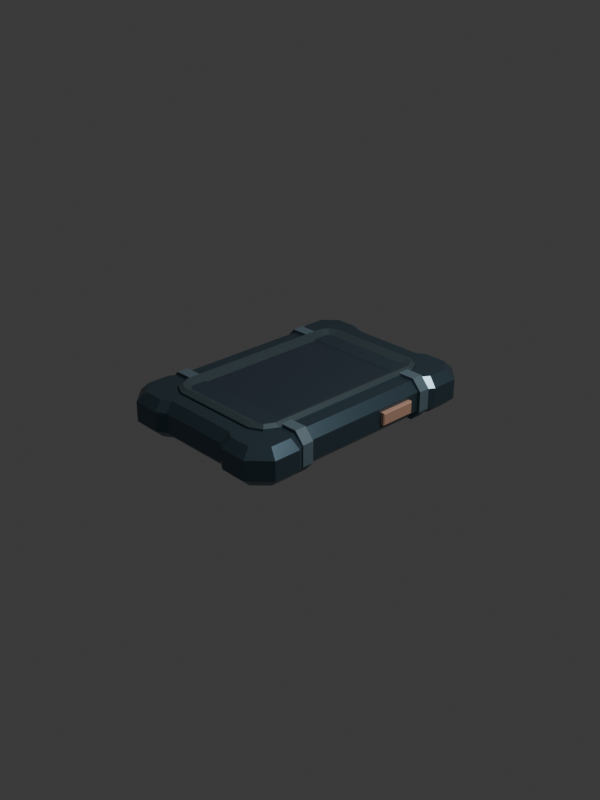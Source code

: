 # Source: TerminalPhone_Styled.blend  (saved by Blender 5.2.44; exported with 4.5.12 LTS)
import bpy
from mathutils import Matrix  # noqa: F401  (used for matrix-valued properties, if any)

bpy.ops.wm.read_factory_settings(use_empty=True)
scene = bpy.context.scene
scene.name = 'Scene'

# ---- collections
col_collection = bpy.data.collections.new('Collection'); scene.collection.children.link(col_collection)

# ---- materials (node trees are filled in below, after node groups)
mat_voyage___deep_sea_titanium = bpy.data.materials.new('VOYAGE | Deep-Sea Titanium')
mat_voyage___deep_sea_titanium.diffuse_color = (0.09412, 0.1569, 0.2, 1.0)
mat_voyage___brushed_alloy = bpy.data.materials.new('VOYAGE | Brushed Alloy')
mat_voyage___brushed_alloy.diffuse_color = (0.2196, 0.3137, 0.3529, 1.0)
mat_voyage___graphite_ceramic = bpy.data.materials.new('VOYAGE | Graphite Ceramic')
mat_voyage___graphite_ceramic.diffuse_color = (0.05098, 0.08235, 0.1098, 1.0)
mat_voyage___oled_black = bpy.data.materials.new('VOYAGE | OLED Black')
mat_voyage___oled_black.diffuse_color = (0.03137, 0.04314, 0.06275, 1.0)
mat_voyage___slate_polymer = bpy.data.materials.new('VOYAGE | Slate Polymer')
mat_voyage___slate_polymer.diffuse_color = (0.1412, 0.2118, 0.251, 1.0)
mat_voyage___signal_coral = bpy.data.materials.new('VOYAGE | Signal Coral')
mat_voyage___signal_coral.diffuse_color = (0.9333, 0.5451, 0.3882, 1.0)
mat_voyage___sea_glass = bpy.data.materials.new('VOYAGE | Sea Glass')
mat_voyage___sea_glass.diffuse_color = (0.3137, 0.8235, 0.7373, 1.0)
mat_voyage___transparent_ui_surface = bpy.data.materials.new('VOYAGE | Transparent UI Surface')
mat_voyage___transparent_ui_surface.diffuse_color = (1.0, 1.0, 1.0, 0.0)

# ---- material node trees
mat_voyage___deep_sea_titanium.use_nodes = True; mat_voyage___deep_sea_titanium.node_tree.nodes.clear()
_N = mat_voyage___deep_sea_titanium.node_tree.nodes; _L = mat_voyage___deep_sea_titanium.node_tree.links
n0 = _N.new('ShaderNodeBsdfPrincipled'); n0.name = 'Principled BSDF'; n0.location = (-200, 100)
n0.inputs[0].default_value = (0.09412, 0.1569, 0.2, 1.0)
n0.inputs[1].default_value = 0.72
n0.inputs[2].default_value = 0.31
n0.inputs[10].default_value = 0.005
n1 = _N.new('ShaderNodeOutputMaterial'); n1.name = 'Material Output'; n1.location = (200, 100)
_L.new(n0.outputs[0], n1.inputs[0])
n1.is_active_output = True
mat_voyage___brushed_alloy.use_nodes = True; mat_voyage___brushed_alloy.node_tree.nodes.clear()
_N = mat_voyage___brushed_alloy.node_tree.nodes; _L = mat_voyage___brushed_alloy.node_tree.links
n0 = _N.new('ShaderNodeBsdfPrincipled'); n0.name = 'Principled BSDF'; n0.location = (-200, 100)
n0.inputs[0].default_value = (0.2196, 0.3137, 0.3529, 1.0)
n0.inputs[1].default_value = 0.82
n0.inputs[2].default_value = 0.25
n0.inputs[10].default_value = 0.005
n1 = _N.new('ShaderNodeOutputMaterial'); n1.name = 'Material Output'; n1.location = (200, 100)
_L.new(n0.outputs[0], n1.inputs[0])
n1.is_active_output = True
mat_voyage___graphite_ceramic.use_nodes = True; mat_voyage___graphite_ceramic.node_tree.nodes.clear()
_N = mat_voyage___graphite_ceramic.node_tree.nodes; _L = mat_voyage___graphite_ceramic.node_tree.links
n0 = _N.new('ShaderNodeBsdfPrincipled'); n0.name = 'Principled BSDF'; n0.location = (-200, 100)
n0.inputs[0].default_value = (0.05098, 0.08235, 0.1098, 1.0)
n0.inputs[1].default_value = 0.35
n0.inputs[2].default_value = 0.28
n0.inputs[10].default_value = 0.005
n1 = _N.new('ShaderNodeOutputMaterial'); n1.name = 'Material Output'; n1.location = (200, 100)
_L.new(n0.outputs[0], n1.inputs[0])
n1.is_active_output = True
mat_voyage___oled_black.use_nodes = True; mat_voyage___oled_black.node_tree.nodes.clear()
_N = mat_voyage___oled_black.node_tree.nodes; _L = mat_voyage___oled_black.node_tree.links
n0 = _N.new('ShaderNodeBsdfPrincipled'); n0.name = 'Principled BSDF'; n0.location = (-200, 100)
n0.inputs[0].default_value = (0.03137, 0.04314, 0.06275, 1.0)
n0.inputs[1].default_value = 0.08
n0.inputs[2].default_value = 0.16
n0.inputs[10].default_value = 0.005
n0.inputs[27].default_value = (0.01961, 0.03529, 0.05098, 1.0)
n0.inputs[28].default_value = 0.12
n1 = _N.new('ShaderNodeOutputMaterial'); n1.name = 'Material Output'; n1.location = (200, 100)
_L.new(n0.outputs[0], n1.inputs[0])
n1.is_active_output = True
mat_voyage___slate_polymer.use_nodes = True; mat_voyage___slate_polymer.node_tree.nodes.clear()
_N = mat_voyage___slate_polymer.node_tree.nodes; _L = mat_voyage___slate_polymer.node_tree.links
n0 = _N.new('ShaderNodeBsdfPrincipled'); n0.name = 'Principled BSDF'; n0.location = (-200, 100)
n0.inputs[0].default_value = (0.1412, 0.2118, 0.251, 1.0)
n0.inputs[1].default_value = 0.18
n0.inputs[2].default_value = 0.58
n0.inputs[10].default_value = 0.005
n1 = _N.new('ShaderNodeOutputMaterial'); n1.name = 'Material Output'; n1.location = (200, 100)
_L.new(n0.outputs[0], n1.inputs[0])
n1.is_active_output = True
mat_voyage___signal_coral.use_nodes = True; mat_voyage___signal_coral.node_tree.nodes.clear()
_N = mat_voyage___signal_coral.node_tree.nodes; _L = mat_voyage___signal_coral.node_tree.links
n0 = _N.new('ShaderNodeBsdfPrincipled'); n0.name = 'Principled BSDF'; n0.location = (-200, 100)
n0.inputs[0].default_value = (0.9333, 0.5451, 0.3882, 1.0)
n0.inputs[1].default_value = 0.38
n0.inputs[2].default_value = 0.24
n0.inputs[10].default_value = 0.005
n1 = _N.new('ShaderNodeOutputMaterial'); n1.name = 'Material Output'; n1.location = (200, 100)
_L.new(n0.outputs[0], n1.inputs[0])
n1.is_active_output = True
mat_voyage___sea_glass.use_nodes = True; mat_voyage___sea_glass.node_tree.nodes.clear()
_N = mat_voyage___sea_glass.node_tree.nodes; _L = mat_voyage___sea_glass.node_tree.links
n0 = _N.new('ShaderNodeBsdfPrincipled'); n0.name = 'Principled BSDF'; n0.location = (-200, 100)
n0.inputs[0].default_value = (0.3137, 0.8235, 0.7373, 1.0)
n0.inputs[1].default_value = 0.32
n0.inputs[2].default_value = 0.22
n0.inputs[10].default_value = 0.005
n1 = _N.new('ShaderNodeOutputMaterial'); n1.name = 'Material Output'; n1.location = (200, 100)
_L.new(n0.outputs[0], n1.inputs[0])
n1.is_active_output = True
mat_voyage___transparent_ui_surface.use_nodes = True; mat_voyage___transparent_ui_surface.node_tree.nodes.clear()
_N = mat_voyage___transparent_ui_surface.node_tree.nodes; _L = mat_voyage___transparent_ui_surface.node_tree.links
n0 = _N.new('ShaderNodeBsdfPrincipled'); n0.name = 'Principled BSDF'; n0.location = (-200, 100)
n0.inputs[0].default_value = (1.0, 1.0, 1.0, 0.0)
n0.inputs[2].default_value = 1.0
n0.inputs[4].default_value = 0.0
n0.inputs[10].default_value = 0.005
n1 = _N.new('ShaderNodeOutputMaterial'); n1.name = 'Material Output'; n1.location = (200, 100)
_L.new(n0.outputs[0], n1.inputs[0])
n1.is_active_output = True

# ---- world
world_world = bpy.data.worlds.new('World'); scene.world = world_world
world_world.use_nodes = True; world_world.node_tree.nodes.clear()
_N = world_world.node_tree.nodes; _L = world_world.node_tree.links
n0 = _N.new('ShaderNodeOutputWorld'); n0.name = 'World Output'; n0.location = (200, 100)
n1 = _N.new('ShaderNodeBackground'); n1.name = 'Background'; n1.location = (-200, 100)
n1.inputs[0].default_value = (0.05088, 0.05088, 0.05088, 1.0)
_L.new(n1.outputs[0], n0.inputs[0])
n0.is_active_output = True
world_world.color = (0.008, 0.018, 0.028)
world_world.sun_shadow_jitter_overblur = 0.0

# ---- cameras
cam_camera = bpy.data.cameras.new('Camera')
cam_camera.clip_end = 100.0
cam_camera.ortho_scale = 7.314

# ---- lights
light_light = bpy.data.lights.new('Light', 'POINT')
light_light.energy = 1000.0
light_light.shadow_soft_size = 0.1

# ---- meshes
me_cube = bpy.data.meshes.new('Cube')
me_cube.from_pydata([(0.0, 1.37, 0.0), (0.94, 0.0, 0.0), (0.0, 0.0, 0.1), (1.0, 1.23, 0.0), (0.8, 1.43, 0.0), (0.5, 1.43, 0.0), (0.4, 1.37, 0.0), (1.0, 0.9302, 0.0), (0.94, 0.8302, 0.0), (0.0, 1.276, 0.2), (0.0, 1.37, 0.1059), (0.94, 0.0, 0.1059), (0.8459, 0.0, 0.2), (0.9059, 1.191, 0.2), (1.0, 1.23, 0.1059), (0.761, 1.336, 0.2), (0.8, 1.43, 0.1059), (0.5, 1.43, 0.1059), (0.5261, 1.336, 0.2), (0.4, 1.37, 0.1059), (0.4261, 1.276, 0.2), (0.9059, 0.9563, 0.2), (1.0, 0.9302, 0.1059), (0.94, 0.8302, 0.1059), (0.8459, 0.8563, 0.2), (0.0, 1.13, 0.2), (0.7, 0.0, 0.2), (0.6, 1.43, 0.0), (0.6, 1.336, 0.2), (0.6, 1.43, 0.1059), (1.0, 1.03, 0.0), (0.9059, 1.03, 0.2), (1.0, 1.03, 0.1059), (0.63, 1.06, 0.2), (0.0, 0.9302, 0.1), (0.7, 0.9302, 0.2), (0.5, 0.0, 0.1), (0.5, 1.13, 0.2), (0.5, 0.9302, 0.1), (0.0, 0.0, -0.2), (0.0, 1.276, -0.2), (0.0, 1.37, -0.1059), (0.94, 0.0, -0.1059), (0.8459, 0.0, -0.2), (0.9059, 1.191, -0.2), (1.0, 1.23, -0.1059), (0.761, 1.336, -0.2), (0.8, 1.43, -0.1059), (0.5, 1.43, -0.1059), (0.5261, 1.336, -0.2), (0.4, 1.37, -0.1059), (0.4261, 1.276, -0.2), (0.9059, 0.9563, -0.2), (1.0, 0.9302, -0.1059), (0.94, 0.8302, -0.1059), (0.8459, 0.8563, -0.2), (0.0, 1.13, -0.2), (0.7, 0.0, -0.2), (0.6, 1.336, -0.2), (0.6, 1.43, -0.1059), (0.9059, 1.03, -0.2), (1.0, 1.03, -0.1059), (0.63, 1.06, -0.2), (0.0, 0.9302, -0.2), (0.7, 0.9302, -0.2), (0.5, 0.0, -0.2), (0.5, 1.13, -0.2), (0.5, 0.9302, -0.2)], [], [(15, 13, 14, 16), (28, 15, 16, 29), (24, 12, 11, 23), (20, 18, 17, 19), (9, 20, 19, 10), (31, 21, 22, 32), (21, 24, 23, 22), (13, 15, 28, 33, 31), (0, 10, 19, 6), (8, 23, 11, 1), (14, 3, 4, 16), (30, 32, 22, 7), (27, 29, 16, 4), (6, 19, 17, 5), (7, 22, 23, 8), (5, 17, 29, 27), (18, 28, 29, 17), (38, 37, 25, 34), (3, 14, 32, 30), (13, 31, 32, 14), (25, 37, 33, 28, 18, 20, 9), (31, 33, 35, 26, 12, 24, 21), (36, 38, 34, 2), (26, 35, 38, 36), (35, 33, 38), (38, 33, 37), (46, 47, 45, 44), (58, 59, 47, 46), (55, 54, 42, 43), (51, 50, 48, 49), (40, 41, 50, 51), (60, 61, 53, 52), (52, 53, 54, 55), (44, 60, 62, 58, 46), (0, 6, 50, 41), (8, 1, 42, 54), (45, 47, 4, 3), (30, 7, 53, 61), (27, 4, 47, 59), (6, 5, 48, 50), (7, 8, 54, 53), (5, 27, 59, 48), (49, 48, 59, 58), (67, 63, 56, 66), (3, 30, 61, 45), (44, 45, 61, 60), (56, 40, 51, 49, 58, 62, 66), (60, 52, 55, 43, 57, 64, 62), (65, 39, 63, 67), (57, 65, 67, 64), (64, 67, 62), (67, 66, 62)])
_uv = me_cube.uv_layers.new(name='UVMap')
_uv.uv.foreach_set('vector', [0.6393, 0.4928, 0.6337, 0.5168, 0.5662, 0.5146, 0.5695, 0.4844, 0.6318, 0.4522, 0.6393, 0.4928, 0.5695, 0.4844, 0.5684, 0.4469, 0.6393, 0.5452, 0.6375, 0.625, 0.5662, 0.625, 0.5662, 0.5424, 0.6282, 0.4312, 0.6283, 0.4336, 0.5678, 0.4297, 0.5678, 0.4297, 0.625, 0.375, 0.6282, 0.4312, 0.5678, 0.4297, 0.5662, 0.375, 0.6342, 0.5311, 0.6345, 0.5383, 0.5662, 0.5424, 0.5662, 0.5331, 0.6345, 0.5383, 0.6393, 0.5452, 0.5662, 0.5424, 0.5662, 0.5424, 0.6337, 0.5168, 0.6393, 0.4928, 0.6682, 0.4985, 0.6747, 0.5306, 0.6342, 0.5311, 0.5, 0.375, 0.5662, 0.375, 0.5678, 0.4297, 0.5, 0.428, 0.5, 0.5424, 0.5662, 0.5424, 0.5662, 0.625, 0.5, 0.625, 0.5662, 0.5146, 0.5, 0.5146, 0.5, 0.481, 0.5695, 0.4844, 0.5, 0.5331, 0.5662, 0.5331, 0.5662, 0.5424, 0.5, 0.5424, 0.5, 0.4447, 0.5684, 0.4469, 0.5695, 0.4844, 0.5, 0.481, 0.5, 0.428, 0.5678, 0.4297, 0.5678, 0.4297, 0.5, 0.428, 0.5, 0.5424, 0.5662, 0.5424, 0.5662, 0.5424, 0.5, 0.5424, 0.5, 0.428, 0.5678, 0.4297, 0.5684, 0.4469, 0.5, 0.4447, 0.6283, 0.4336, 0.6318, 0.4522, 0.5684, 0.4469, 0.5678, 0.4297, 0.6934, 0.5535, 0.6908, 0.5384, 0.75, 0.5672, 0.75, 0.5773, 0.5, 0.5146, 0.5662, 0.5146, 0.5662, 0.5331, 0.5, 0.5331, 0.6337, 0.5168, 0.6342, 0.5311, 0.5662, 0.5331, 0.5662, 0.5146, 0.75, 0.5672, 0.6908, 0.5384, 0.6747, 0.5306, 0.6682, 0.4985, 0.6814, 0.5011, 0.6917, 0.5059, 0.75, 0.5095, 0.6342, 0.5311, 0.6747, 0.5306, 0.678, 0.547, 0.6938, 0.625, 0.6375, 0.625, 0.6393, 0.5452, 0.6345, 0.5383, 0.7058, 0.625, 0.6934, 0.5535, 0.75, 0.5773, 0.75, 0.625, 0.6938, 0.625, 0.678, 0.547, 0.6934, 0.5535, 0.7058, 0.625, 0.678, 0.547, 0.6747, 0.5306, 0.6934, 0.5535, 0.6934, 0.5535, 0.6747, 0.5306, 0.6908, 0.5384, 0.6393, 0.4928, 0.5695, 0.4844, 0.5662, 0.5146, 0.6337, 0.5168, 0.6318, 0.4522, 0.5684, 0.4469, 0.5695, 0.4844, 0.6393, 0.4928, 0.6393, 0.5452, 0.5662, 0.5424, 0.5662, 0.625, 0.6375, 0.625, 0.6282, 0.4312, 0.5678, 0.4297, 0.5678, 0.4297, 0.6283, 0.4336, 0.625, 0.375, 0.5662, 0.375, 0.5678, 0.4297, 0.6282, 0.4312, 0.6342, 0.5311, 0.5662, 0.5331, 0.5662, 0.5424, 0.6345, 0.5383, 0.6345, 0.5383, 0.5662, 0.5424, 0.5662, 0.5424, 0.6393, 0.5452, 0.6337, 0.5168, 0.6342, 0.5311, 0.6747, 0.5306, 0.6682, 0.4985, 0.6393, 0.4928, 0.5, 0.375, 0.5, 0.428, 0.5678, 0.4297, 0.5662, 0.375, 0.5, 0.5424, 0.5, 0.625, 0.5662, 0.625, 0.5662, 0.5424, 0.5662, 0.5146, 0.5695, 0.4844, 0.5, 0.481, 0.5, 0.5146, 0.5, 0.5331, 0.5, 0.5424, 0.5662, 0.5424, 0.5662, 0.5331, 0.5, 0.4447, 0.5, 0.481, 0.5695, 0.4844, 0.5684, 0.4469, 0.5, 0.428, 0.5, 0.428, 0.5678, 0.4297, 0.5678, 0.4297, 0.5, 0.5424, 0.5, 0.5424, 0.5662, 0.5424, 0.5662, 0.5424, 0.5, 0.428, 0.5, 0.4447, 0.5684, 0.4469, 0.5678, 0.4297, 0.6283, 0.4336, 0.5678, 0.4297, 0.5684, 0.4469, 0.6318, 0.4522, 0.6934, 0.5535, 0.75, 0.5773, 0.75, 0.5672, 0.6908, 0.5384, 0.5, 0.5146, 0.5, 0.5331, 0.5662, 0.5331, 0.5662, 0.5146, 0.6337, 0.5168, 0.5662, 0.5146, 0.5662, 0.5331, 0.6342, 0.5311, 0.75, 0.5672, 0.75, 0.5095, 0.6917, 0.5059, 0.6814, 0.5011, 0.6682, 0.4985, 0.6747, 0.5306, 0.6908, 0.5384, 0.6342, 0.5311, 0.6345, 0.5383, 0.6393, 0.5452, 0.6375, 0.625, 0.6938, 0.625, 0.678, 0.547, 0.6747, 0.5306, 0.7058, 0.625, 0.75, 0.625, 0.75, 0.5773, 0.6934, 0.5535, 0.6938, 0.625, 0.7058, 0.625, 0.6934, 0.5535, 0.678, 0.547, 0.678, 0.547, 0.6934, 0.5535, 0.6747, 0.5306, 0.6934, 0.5535, 0.6908, 0.5384, 0.6747, 0.5306])
me_cube.materials.append(mat_voyage___deep_sea_titanium)
me_cube.use_mirror_vertex_groups = False
me_cube.update()
me_cube_001 = bpy.data.meshes.new('Cube.001')
me_cube_001.from_pydata([(0.0, 0.0, 0.1701), (0.0, 0.9128, 0.1701), (0.5, 0.0, 0.1701), (0.5, 0.9128, 0.1701), (-0.5, 0.0, 0.1701), (-0.5, 0.9128, 0.1701), (0.0, 3.338e-08, 0.06164), (0.0, 1.113, 0.1616), (0.7, 3.338e-08, 0.1616), (0.63, 1.043, 0.1616), (0.0, 0.9128, 0.06164), (0.7, 0.9128, 0.1616), (0.5, 3.338e-08, 0.06164), (0.5, 1.113, 0.1616), (0.5, 0.9128, 0.06164), (-0.7, 3.338e-08, 0.1616), (-0.63, 1.043, 0.1616), (-0.7, 0.9128, 0.1616), (-0.5, 3.338e-08, 0.06164), (-0.5, 1.113, 0.1616), (-0.5, 0.9128, 0.06164), (0.0, 1.113, 0.2141), (0.0, 1.06, 0.2439), (0.6477, 0.0, 0.2439), (0.7, 1.722e-08, 0.2141), (0.5959, 1.009, 0.2438), (0.63, 1.043, 0.2141), (0.7, 0.9128, 0.2141), (0.6476, 0.9128, 0.2439), (0.5, 1.113, 0.2141), (0.5, 1.06, 0.2439), (-0.7, 1.722e-08, 0.2141), (-0.6477, 0.0, 0.2439), (-0.63, 1.043, 0.2141), (-0.5959, 1.009, 0.2438), (-0.6476, 0.9128, 0.2439), (-0.7, 0.9128, 0.2141), (-0.5, 1.06, 0.2439), (-0.5, 1.113, 0.2141)], [], [(2, 3, 1, 0), (4, 0, 1, 5), (14, 10, 7, 13), (12, 6, 10, 14), (8, 12, 14, 11), (11, 14, 9), (14, 13, 9), (20, 19, 7, 10), (18, 20, 10, 6), (15, 17, 20, 18), (17, 16, 20), (20, 16, 19), (28, 23, 24, 27), (30, 25, 26, 29), (25, 28, 27, 26), (22, 30, 29, 21), (36, 31, 32, 35), (38, 33, 34, 37), (33, 36, 35, 34), (21, 38, 37, 22), (5, 1, 22, 37), (7, 19, 38, 21), (3, 30, 22, 1), (13, 7, 21, 29), (23, 28, 3, 2), (8, 11, 27, 24), (9, 13, 29, 26), (3, 25, 30), (11, 9, 26, 27), (28, 25, 3), (32, 4, 5, 35), (17, 15, 31, 36), (19, 16, 33, 38), (35, 5, 34), (5, 37, 34), (16, 17, 36, 33)])
_uv = me_cube_001.uv_layers.new(name='UVMap')
_uv.uv.foreach_set('vector', [0.7058, 0.625, 0.6934, 0.5535, 0.75, 0.5773, 0.75, 0.625, 0.7058, 0.625, 0.75, 0.625, 0.75, 0.5773, 0.6934, 0.5535, 0.6934, 0.5535, 0.75, 0.5773, 0.75, 0.5672, 0.6908, 0.5384, 0.7058, 0.625, 0.75, 0.625, 0.75, 0.5773, 0.6934, 0.5535, 0.6938, 0.625, 0.7058, 0.625, 0.6934, 0.5535, 0.678, 0.547, 0.678, 0.547, 0.6934, 0.5535, 0.6747, 0.5306, 0.6934, 0.5535, 0.6908, 0.5384, 0.6747, 0.5306, 0.6934, 0.5535, 0.6908, 0.5384, 0.75, 0.5672, 0.75, 0.5773, 0.7058, 0.625, 0.6934, 0.5535, 0.75, 0.5773, 0.75, 0.625, 0.6938, 0.625, 0.678, 0.547, 0.6934, 0.5535, 0.7058, 0.625, 0.678, 0.547, 0.6747, 0.5306, 0.6934, 0.5535, 0.6934, 0.5535, 0.6747, 0.5306, 0.6908, 0.5384, 0.682, 0.5487, 0.6969, 0.625, 0.6938, 0.625, 0.678, 0.547, 0.6915, 0.5424, 0.6796, 0.5366, 0.6747, 0.5306, 0.6908, 0.5384, 0.6796, 0.5366, 0.682, 0.5487, 0.678, 0.547, 0.6747, 0.5306, 0.75, 0.5699, 0.6915, 0.5424, 0.6908, 0.5384, 0.75, 0.5672, 0.678, 0.547, 0.6938, 0.625, 0.6969, 0.625, 0.682, 0.5487, 0.6908, 0.5384, 0.6747, 0.5306, 0.6796, 0.5366, 0.6915, 0.5424, 0.6747, 0.5306, 0.678, 0.547, 0.682, 0.5487, 0.6796, 0.5366, 0.75, 0.5672, 0.6908, 0.5384, 0.6915, 0.5424, 0.75, 0.5699, 0.6934, 0.5535, 0.75, 0.5773, 0.75, 0.5699, 0.6915, 0.5424, 0.75, 0.5672, 0.6908, 0.5384, 0.6908, 0.5384, 0.75, 0.5672, 0.6934, 0.5535, 0.6915, 0.5424, 0.75, 0.5699, 0.75, 0.5773, 0.6908, 0.5384, 0.75, 0.5672, 0.75, 0.5672, 0.6908, 0.5384, 0.6969, 0.625, 0.682, 0.5487, 0.6934, 0.5535, 0.7058, 0.625, 0.6938, 0.625, 0.678, 0.547, 0.678, 0.547, 0.6938, 0.625, 0.6747, 0.5306, 0.6908, 0.5384, 0.6908, 0.5384, 0.6747, 0.5306, 0.6934, 0.5535, 0.6796, 0.5366, 0.6915, 0.5424, 0.678, 0.547, 0.6747, 0.5306, 0.6747, 0.5306, 0.678, 0.547, 0.682, 0.5487, 0.6796, 0.5366, 0.6934, 0.5535, 0.6969, 0.625, 0.7058, 0.625, 0.6934, 0.5535, 0.682, 0.5487, 0.678, 0.547, 0.6938, 0.625, 0.6938, 0.625, 0.678, 0.547, 0.6908, 0.5384, 0.6747, 0.5306, 0.6747, 0.5306, 0.6908, 0.5384, 0.682, 0.5487, 0.6934, 0.5535, 0.6796, 0.5366, 0.6934, 0.5535, 0.6915, 0.5424, 0.6796, 0.5366, 0.6747, 0.5306, 0.678, 0.547, 0.678, 0.547, 0.6747, 0.5306])
me_cube_001.materials.append(mat_voyage___brushed_alloy)
me_cube_001.use_mirror_vertex_groups = False
me_cube_001.update()
me_cube_002 = bpy.data.meshes.new('Cube.002')
me_cube_002.from_pydata([(-0.6, 1.0, 0.1999), (0.6, 1.0, 0.1999), (-0.6, 1.0, -0.02014), (0.6, 1.0, -0.02014), (-0.6, 0.0, 0.1591), (0.6, 0.0, 0.1591), (0.6, 0.0, -0.02014), (-0.6, 0.0, -0.02014), (-0.6, 0.7623, 0.1999), (-0.6, 0.6792, -0.02014), (0.6, 0.7623, 0.1999), (0.6, 0.6792, -0.02014), (-0.6, 0.6792, -0.02014), (-0.6, 0.6792, 0.1591), (0.6, 0.6792, -0.02014), (0.6, 0.6792, 0.1591)], [], [(9, 8, 0, 2), (2, 0, 1, 3), (15, 13, 4, 5), (14, 15, 5, 6), (7, 4, 13, 12), (3, 1, 10, 11), (1, 0, 8, 10), (12, 13, 8, 9), (10, 8, 13, 15), (11, 10, 15, 14)])
_uv = me_cube_002.uv_layers.new(name='UVMap')
_uv.uv.foreach_set('vector', [0.5, 0.1875, 0.625, 0.1875, 0.625, 0.25, 0.5, 0.25, 0.5, 0.25, 0.625, 0.25, 0.625, 0.5, 0.5, 0.5, 0.625, 0.5625, 0.875, 0.5625, 0.875, 0.625, 0.625, 0.625, 0.5, 0.5625, 0.625, 0.5625, 0.625, 0.625, 0.5, 0.625, 0.5, 0.125, 0.625, 0.125, 0.625, 0.1875, 0.5, 0.1875, 0.5, 0.5, 0.625, 0.5, 0.625, 0.5625, 0.5, 0.5625, 0.625, 0.5, 0.875, 0.5, 0.875, 0.5625, 0.625, 0.5625, 0.5, 0.1875, 0.625, 0.1875, 0.625, 0.1875, 0.5, 0.1875, 0.625, 0.5625, 0.875, 0.5625, 0.875, 0.5625, 0.625, 0.5625, 0.5, 0.5625, 0.625, 0.5625, 0.625, 0.5625, 0.5, 0.5625])
me_cube_002.materials.append(mat_voyage___graphite_ceramic)
me_cube_002.update()
me_plane = bpy.data.meshes.new('Plane')
me_plane.from_pydata([(-0.5494, -0.7543, 0.1915), (0.5494, -0.7543, 0.1915), (-0.5494, 0.7543, 0.1915), (0.5494, 0.7543, 0.1915)], [], [(0, 1, 3, 2)])
_uv = me_plane.uv_layers.new(name='UVMap')
_uv.uv.foreach_set('vector', [0.0, 0.0, 1.0, 0.0, 1.0, 1.0, 0.0, 1.0])
me_plane.materials.append(mat_voyage___oled_black)
me_plane.update()
me_cube_003 = bpy.data.meshes.new('Cube.003')
me_cube_003.from_pydata([(-0.97, -0.8633, 0.0), (-0.8675, -0.8633, 0.2276), (-0.97, -0.7367, 0.0), (-0.8675, -0.7367, 0.2276), (-0.6526, -0.8633, 0.0), (-0.6526, -0.8633, 0.2276), (-0.6526, -0.7367, 0.0), (-0.6526, -0.7367, 0.2276), (-0.97, -0.8633, 0.1138), (-0.97, -0.7367, 0.1138), (-0.6526, -0.7367, 0.1138), (-0.6526, -0.8633, 0.1138), (-0.8675, -0.8633, -0.2276), (-0.8675, -0.7367, -0.2276), (0.0, -0.8633, -0.2276), (0.0, -0.7367, -0.2276), (-0.97, -0.8633, -0.1138), (-0.97, -0.7367, -0.1138), (0.0, -0.7367, -0.1138), (0.0, -0.8633, -0.1138)], [], [(8, 1, 3, 9), (9, 3, 7, 10), (10, 7, 5, 11), (11, 5, 1, 8), (2, 6, 4, 0), (7, 3, 1, 5), (4, 11, 8, 0), (6, 10, 11, 4), (2, 9, 10, 6), (0, 8, 9, 2), (16, 17, 13, 12), (17, 18, 15, 13), (18, 19, 14, 15), (19, 16, 12, 14), (15, 14, 12, 13), (4, 0, 16, 19), (6, 4, 19, 18), (2, 6, 18, 17), (0, 2, 17, 16)])
_uv = me_cube_003.uv_layers.new(name='UVMap')
_uv.uv.foreach_set('vector', [0.5, 0.0, 0.625, 0.0, 0.625, 0.25, 0.5, 0.25, 0.5, 0.25, 0.625, 0.25, 0.625, 0.5, 0.5, 0.5, 0.5, 0.5, 0.625, 0.5, 0.625, 0.75, 0.5, 0.75, 0.5, 0.75, 0.625, 0.75, 0.625, 1.0, 0.5, 1.0, 0.125, 0.5, 0.375, 0.5, 0.375, 0.75, 0.125, 0.75, 0.625, 0.5, 0.875, 0.5, 0.875, 0.75, 0.625, 0.75, 0.375, 0.75, 0.5, 0.75, 0.5, 1.0, 0.375, 1.0, 0.375, 0.5, 0.5, 0.5, 0.5, 0.75, 0.375, 0.75, 0.375, 0.25, 0.5, 0.25, 0.5, 0.5, 0.375, 0.5, 0.375, 0.0, 0.5, 0.0, 0.5, 0.25, 0.375, 0.25, 0.5, 0.0, 0.5, 0.25, 0.625, 0.25, 0.625, 0.0, 0.5, 0.25, 0.5, 0.5, 0.625, 0.5, 0.625, 0.25, 0.5, 0.5, 0.5, 0.75, 0.625, 0.75, 0.625, 0.5, 0.5, 0.75, 0.5, 1.0, 0.625, 1.0, 0.625, 0.75, 0.625, 0.5, 0.625, 0.75, 0.875, 0.75, 0.875, 0.5, 0.375, 0.75, 0.375, 1.0, 0.5, 1.0, 0.5, 0.75, 0.375, 0.5, 0.375, 0.75, 0.5, 0.75, 0.5, 0.5, 0.375, 0.25, 0.375, 0.5, 0.5, 0.5, 0.5, 0.25, 0.375, 0.0, 0.375, 0.25, 0.5, 0.25, 0.5, 0.0])
me_cube_003.materials.append(mat_voyage___slate_polymer)
me_cube_003.update()
me_cube_004 = bpy.data.meshes.new('Cube.004')
me_cube_004.from_pydata([(-0.8512, 0.5, -0.06806), (-0.8512, 0.5, 0.06806), (-0.8512, 0.7, -0.06806), (-0.8512, 0.7, 0.06806), (-0.9771, 0.5, -0.06806), (-0.9873, 0.5102, -0.05784), (-0.9771, 0.5, 0.06806), (-0.9873, 0.5102, 0.05784), (-0.9873, 0.6898, -0.05784), (-0.9771, 0.7, -0.06806), (-0.9771, 0.7, 0.06806), (-0.9873, 0.6898, 0.05784)], [], [(2, 3, 1, 0), (9, 4, 5, 8), (4, 6, 7, 5), (6, 10, 11, 7), (10, 9, 8, 11), (9, 2, 0, 4), (5, 7, 11, 8), (0, 1, 6, 4), (3, 10, 6, 1), (9, 10, 3, 2)])
_uv = me_cube_004.uv_layers.new(name='UVMap')
_uv.uv.foreach_set('vector', [0.375, 0.5, 0.625, 0.5, 0.625, 0.75, 0.375, 0.75, 0.375, 0.2625, 0.375, 0.0, 0.3938, 0.01278, 0.3938, 0.2372, 0.375, 0.0, 0.625, 0.0, 0.6062, 0.01278, 0.3938, 0.01278, 0.625, 0.0, 0.625, 0.2625, 0.6062, 0.2372, 0.6062, 0.01278, 0.625, 0.2625, 0.375, 0.2625, 0.3938, 0.2372, 0.6062, 0.2372, 0.1438, 0.5, 0.375, 0.5, 0.375, 0.75, 0.1438, 0.75, 0.3938, 0.01278, 0.6062, 0.01278, 0.6062, 0.2372, 0.3938, 0.2372, 0.375, 0.75, 0.625, 0.75, 0.625, 0.9812, 0.375, 0.9812, 0.625, 0.5, 0.8562, 0.5, 0.8562, 0.75, 0.625, 0.75, 0.375, 0.2625, 0.625, 0.2625, 0.625, 0.5, 0.375, 0.5])
me_cube_004.materials.append(mat_voyage___signal_coral)
me_cube_004.update()
me_cube_005 = bpy.data.meshes.new('Cube.005')
me_cube_005.from_pydata([(-0.8512, 0.5, -0.06806), (-0.8512, 0.5, 0.06806), (-0.8512, 0.7, -0.06806), (-0.8512, 0.7, 0.06806), (-0.9771, 0.5, -0.06806), (-0.9873, 0.5102, -0.05784), (-0.9771, 0.5, 0.06806), (-0.9873, 0.5102, 0.05784), (-0.9873, 0.6898, -0.05784), (-0.9771, 0.7, -0.06806), (-0.9771, 0.7, 0.06806), (-0.9873, 0.6898, 0.05784)], [], [(2, 3, 1, 0), (9, 4, 5, 8), (4, 6, 7, 5), (6, 10, 11, 7), (10, 9, 8, 11), (9, 2, 0, 4), (5, 7, 11, 8), (0, 1, 6, 4), (3, 10, 6, 1), (9, 10, 3, 2)])
_uv = me_cube_005.uv_layers.new(name='UVMap')
_uv.uv.foreach_set('vector', [0.375, 0.5, 0.625, 0.5, 0.625, 0.75, 0.375, 0.75, 0.375, 0.2625, 0.375, 0.0, 0.3938, 0.01278, 0.3938, 0.2372, 0.375, 0.0, 0.625, 0.0, 0.6062, 0.01278, 0.3938, 0.01278, 0.625, 0.0, 0.625, 0.2625, 0.6062, 0.2372, 0.6062, 0.01278, 0.625, 0.2625, 0.375, 0.2625, 0.3938, 0.2372, 0.6062, 0.2372, 0.1438, 0.5, 0.375, 0.5, 0.375, 0.75, 0.1438, 0.75, 0.3938, 0.01278, 0.6062, 0.01278, 0.6062, 0.2372, 0.3938, 0.2372, 0.375, 0.75, 0.625, 0.75, 0.625, 0.9812, 0.375, 0.9812, 0.625, 0.5, 0.8562, 0.5, 0.8562, 0.75, 0.625, 0.75, 0.375, 0.2625, 0.625, 0.2625, 0.625, 0.5, 0.375, 0.5])
me_cube_005.materials.append(mat_voyage___sea_glass)
me_cube_005.update()
me_cube_006 = bpy.data.meshes.new('Cube.006')
me_cube_006.from_pydata([(0.8512, 0.1983, -0.06806), (0.8512, 0.1983, 0.06806), (0.8512, 0.6017, -0.06806), (0.8512, 0.6017, 0.06806), (0.9771, 0.1983, -0.06806), (0.9873, 0.2085, -0.05784), (0.9771, 0.1983, 0.06806), (0.9873, 0.2085, 0.05784), (0.9873, 0.5915, -0.05784), (0.9771, 0.6017, -0.06806), (0.9771, 0.6017, 0.06806), (0.9873, 0.5915, 0.05784)], [], [(2, 0, 1, 3), (9, 8, 5, 4), (4, 5, 7, 6), (6, 7, 11, 10), (10, 11, 8, 9), (9, 4, 0, 2), (5, 8, 11, 7), (0, 4, 6, 1), (3, 1, 6, 10), (9, 2, 3, 10)])
_uv = me_cube_006.uv_layers.new(name='UVMap')
_uv.uv.foreach_set('vector', [0.375, 0.5, 0.375, 0.75, 0.625, 0.75, 0.625, 0.5, 0.375, 0.2625, 0.3938, 0.2372, 0.3938, 0.01278, 0.375, 0.0, 0.375, 0.0, 0.3938, 0.01278, 0.6062, 0.01278, 0.625, 0.0, 0.625, 0.0, 0.6062, 0.01278, 0.6062, 0.2372, 0.625, 0.2625, 0.625, 0.2625, 0.6062, 0.2372, 0.3938, 0.2372, 0.375, 0.2625, 0.1438, 0.5, 0.1438, 0.75, 0.375, 0.75, 0.375, 0.5, 0.3938, 0.01278, 0.3938, 0.2372, 0.6062, 0.2372, 0.6062, 0.01278, 0.375, 0.75, 0.375, 0.9812, 0.625, 0.9812, 0.625, 0.75, 0.625, 0.5, 0.625, 0.75, 0.8562, 0.75, 0.8562, 0.5, 0.375, 0.2625, 0.375, 0.5, 0.625, 0.5, 0.625, 0.2625])
me_cube_006.materials.append(mat_voyage___signal_coral)
me_cube_006.update()
me_plane_001 = bpy.data.meshes.new('Plane.001')
me_plane_001.from_pydata([(-0.566, 0.7673, 0.2015), (0.566, 0.7673, 0.2015), (-0.566, 0.9777, 0.2015), (0.566, 0.9777, 0.2015)], [], [(0, 1, 3, 2)])
_uv = me_plane_001.uv_layers.new(name='UVMap')
_uv.uv.foreach_set('vector', [0.0, 0.0, 1.0, 0.0, 1.0, 1.0, 0.0, 1.0])
me_plane_001.materials.append(mat_voyage___transparent_ui_surface)
me_plane_001.update()
me_plane_002 = bpy.data.meshes.new('Plane.002')
me_plane_002.from_pydata([(-0.566, -0.7673, 0.2015), (0.566, -0.7673, 0.2015), (-0.566, -0.9777, 0.2015), (0.566, -0.9777, 0.2015)], [], [(0, 2, 3, 1)])
_uv = me_plane_002.uv_layers.new(name='UVMap')
_uv.uv.foreach_set('vector', [0.0, 0.0, 0.0, 1.0, 1.0, 1.0, 1.0, 0.0])
me_plane_002.materials.append(mat_voyage___transparent_ui_surface)
me_plane_002.update()

# ---- objects
ob_cube = bpy.data.objects.new('Cube', me_cube)
ob_light = bpy.data.objects.new('Light', light_light)
ob_camera = bpy.data.objects.new('Camera', cam_camera)
ob_cube_001 = bpy.data.objects.new('Cube.001', me_cube_001)
ob_cube_002 = bpy.data.objects.new('Cube.002', me_cube_002)
ob_plane = bpy.data.objects.new('Plane', me_plane)
ob_cube_003 = bpy.data.objects.new('Cube.003', me_cube_003)
ob_cube_004 = bpy.data.objects.new('Cube.004', me_cube_004)
ob_cube_005 = bpy.data.objects.new('Cube.005', me_cube_005)
ob_cube_006 = bpy.data.objects.new('Cube.006', me_cube_006)
ob_plane_001 = bpy.data.objects.new('Plane.001', me_plane_001)
ob_plane_002 = bpy.data.objects.new('Plane.002', me_plane_002)

# ---- transforms, parenting, visibility, modifiers, constraints
ob_cube.location = (0.0, 0.0, 0.0)
ob_cube.lock_rotations_4d = False
ob_cube.empty_display_type = 'ARROWS'
ob_cube.color = (0.12, 0.23, 0.29, 1.0)
ob_cube.lineart.crease_threshold = 0.0
_m = ob_cube.modifiers.new('Mirror', 'MIRROR')
_m.use_axis = (True, True, False)
ob_light.location = (4.076, 1.005, 5.904)
ob_light.rotation_euler = (0.6503, 0.05522, 1.866)
ob_light.lock_rotations_4d = False
ob_light.empty_display_type = 'ARROWS'
ob_light.color = (0.0, 0.0, 0.0, 0.0)
ob_light.lineart.crease_threshold = 0.0
ob_camera.location = (7.359, -6.926, 4.958)
ob_camera.rotation_euler = (1.109, 0.0, 0.8149)
ob_camera.lock_rotations_4d = False
ob_camera.empty_display_type = 'ARROWS'
ob_camera.color = (0.0, 0.0, 0.0, 0.0)
ob_camera.display_type = 'WIRE'
ob_camera.lineart.crease_threshold = 0.0
ob_cube_001.location = (0.0, 0.0, 0.0)
ob_cube_001.lock_rotations_4d = False
ob_cube_001.empty_display_type = 'ARROWS'
ob_cube_001.color = (0.12, 0.23, 0.29, 1.0)
ob_cube_001.lineart.crease_threshold = 0.0
_m = ob_cube_001.modifiers.new('Mirror', 'MIRROR')
_m.use_axis = (False, True, False)
ob_cube_002.location = (0.0, 0.0, 0.0)
ob_cube_002.color = (0.12, 0.23, 0.29, 1.0)
_m = ob_cube_002.modifiers.new('Mirror', 'MIRROR')
_m.use_axis = (False, True, False)
ob_plane.location = (0.0, 0.0, 0.0)
ob_cube_003.location = (0.0, 0.0, 0.0)
ob_cube_003.color = (0.12, 0.23, 0.29, 1.0)
_m = ob_cube_003.modifiers.new('Mirror', 'MIRROR')
_m.use_axis = (True, True, False)
ob_cube_004.location = (0.0, -0.15, 0.0)
ob_cube_004.color = (0.12, 0.23, 0.29, 1.0)
ob_cube_005.location = (0.0, -0.45, 0.0)
ob_cube_005.color = (0.12, 0.23, 0.29, 1.0)
ob_cube_006.location = (0.0, 0.0, 0.0)
ob_cube_006.color = (0.12, 0.23, 0.29, 1.0)
ob_plane_001.location = (0.0, 0.0, 0.0)
ob_plane_002.location = (0.0, 0.0, 0.0)

# ---- collection membership
col_collection.objects.link(ob_cube)
col_collection.objects.link(ob_light)
col_collection.objects.link(ob_camera)
col_collection.objects.link(ob_cube_001)
col_collection.objects.link(ob_cube_002)
col_collection.objects.link(ob_plane)
col_collection.objects.link(ob_cube_003)
col_collection.objects.link(ob_cube_004)
col_collection.objects.link(ob_cube_005)
col_collection.objects.link(ob_cube_006)
col_collection.objects.link(ob_plane_001)
col_collection.objects.link(ob_plane_002)

# ---- scene / render settings (as saved in the file)
scene.camera = ob_camera
scene.frame_start = 1; scene.frame_end = 250; scene.frame_set(1)
scene.render.engine = 'BLENDER_EEVEE_NEXT'
scene.render.resolution_x = 1200
scene.render.resolution_y = 1600
scene.render.resolution_percentage = 75
scene.render.bake_bias = 0.0
scene.render.bake_samples = 0
scene.render.compositor_device = 'GPU'
scene.eevee.use_volume_custom_range = False
scene.eevee.fast_gi_thickness_near = 0.1
scene.eevee.fast_gi_thickness_far = 0.0
scene.eevee.ray_tracing_options.screen_trace_thickness = 0.1
bpy.context.view_layer.update()
